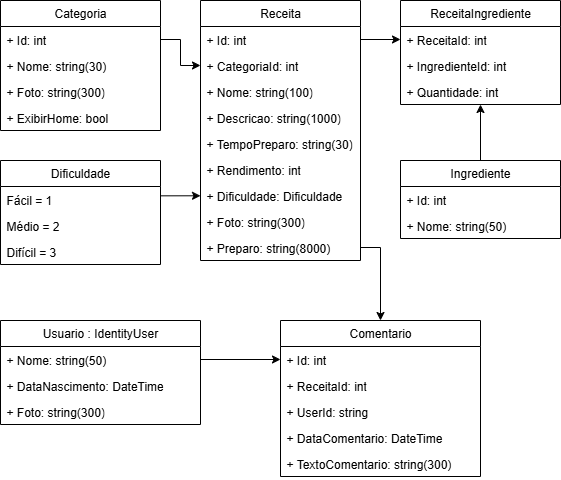

The diagram above was exported from draw.io. Its source (the exported page's mxGraphModel, read from the mxfile embedded in the PNG):
<mxGraphModel dx="675" dy="378" grid="1" gridSize="10" guides="1" tooltips="1" connect="1" arrows="1" fold="1" page="1" pageScale="1" pageWidth="1169" pageHeight="827" math="0" shadow="0">
  <root>
    <mxCell id="0" />
    <mxCell id="1" parent="0" />
    <mxCell id="KtSjbt4zr1wRtt_njx7D-1" value="Categoria" style="swimlane;fontStyle=0;childLayout=stackLayout;horizontal=1;startSize=26;fillColor=none;horizontalStack=0;resizeParent=1;resizeParentMax=0;resizeLast=0;collapsible=1;marginBottom=0;whiteSpace=wrap;html=1;" vertex="1" parent="1">
      <mxGeometry x="40" y="40" width="160" height="130" as="geometry" />
    </mxCell>
    <mxCell id="KtSjbt4zr1wRtt_njx7D-2" value="+ Id: int" style="text;strokeColor=none;fillColor=none;align=left;verticalAlign=top;spacingLeft=4;spacingRight=4;overflow=hidden;rotatable=0;points=[[0,0.5],[1,0.5]];portConstraint=eastwest;whiteSpace=wrap;html=1;" vertex="1" parent="KtSjbt4zr1wRtt_njx7D-1">
      <mxGeometry y="26" width="160" height="26" as="geometry" />
    </mxCell>
    <mxCell id="KtSjbt4zr1wRtt_njx7D-3" value="+ Nome: string(30)" style="text;strokeColor=none;fillColor=none;align=left;verticalAlign=top;spacingLeft=4;spacingRight=4;overflow=hidden;rotatable=0;points=[[0,0.5],[1,0.5]];portConstraint=eastwest;whiteSpace=wrap;html=1;" vertex="1" parent="KtSjbt4zr1wRtt_njx7D-1">
      <mxGeometry y="52" width="160" height="26" as="geometry" />
    </mxCell>
    <mxCell id="KtSjbt4zr1wRtt_njx7D-4" value="+ Foto: string(300)" style="text;strokeColor=none;fillColor=none;align=left;verticalAlign=top;spacingLeft=4;spacingRight=4;overflow=hidden;rotatable=0;points=[[0,0.5],[1,0.5]];portConstraint=eastwest;whiteSpace=wrap;html=1;" vertex="1" parent="KtSjbt4zr1wRtt_njx7D-1">
      <mxGeometry y="78" width="160" height="26" as="geometry" />
    </mxCell>
    <mxCell id="KtSjbt4zr1wRtt_njx7D-5" value="+ ExibirHome: bool" style="text;strokeColor=none;fillColor=none;align=left;verticalAlign=top;spacingLeft=4;spacingRight=4;overflow=hidden;rotatable=0;points=[[0,0.5],[1,0.5]];portConstraint=eastwest;whiteSpace=wrap;html=1;" vertex="1" parent="KtSjbt4zr1wRtt_njx7D-1">
      <mxGeometry y="104" width="160" height="26" as="geometry" />
    </mxCell>
    <mxCell id="KtSjbt4zr1wRtt_njx7D-6" value="Dificuldade" style="swimlane;fontStyle=0;childLayout=stackLayout;horizontal=1;startSize=26;fillColor=none;horizontalStack=0;resizeParent=1;resizeParentMax=0;resizeLast=0;collapsible=1;marginBottom=0;whiteSpace=wrap;html=1;" vertex="1" parent="1">
      <mxGeometry x="40" y="200" width="160" height="104" as="geometry" />
    </mxCell>
    <mxCell id="KtSjbt4zr1wRtt_njx7D-7" value="Fácil = 1" style="text;strokeColor=none;fillColor=none;align=left;verticalAlign=top;spacingLeft=4;spacingRight=4;overflow=hidden;rotatable=0;points=[[0,0.5],[1,0.5]];portConstraint=eastwest;whiteSpace=wrap;html=1;" vertex="1" parent="KtSjbt4zr1wRtt_njx7D-6">
      <mxGeometry y="26" width="160" height="26" as="geometry" />
    </mxCell>
    <mxCell id="KtSjbt4zr1wRtt_njx7D-8" value="Médio = 2" style="text;strokeColor=none;fillColor=none;align=left;verticalAlign=top;spacingLeft=4;spacingRight=4;overflow=hidden;rotatable=0;points=[[0,0.5],[1,0.5]];portConstraint=eastwest;whiteSpace=wrap;html=1;" vertex="1" parent="KtSjbt4zr1wRtt_njx7D-6">
      <mxGeometry y="52" width="160" height="26" as="geometry" />
    </mxCell>
    <mxCell id="KtSjbt4zr1wRtt_njx7D-9" value="Difícil = 3" style="text;strokeColor=none;fillColor=none;align=left;verticalAlign=top;spacingLeft=4;spacingRight=4;overflow=hidden;rotatable=0;points=[[0,0.5],[1,0.5]];portConstraint=eastwest;whiteSpace=wrap;html=1;" vertex="1" parent="KtSjbt4zr1wRtt_njx7D-6">
      <mxGeometry y="78" width="160" height="26" as="geometry" />
    </mxCell>
    <mxCell id="KtSjbt4zr1wRtt_njx7D-10" value="Receita" style="swimlane;fontStyle=0;childLayout=stackLayout;horizontal=1;startSize=26;fillColor=none;horizontalStack=0;resizeParent=1;resizeParentMax=0;resizeLast=0;collapsible=1;marginBottom=0;whiteSpace=wrap;html=1;" vertex="1" parent="1">
      <mxGeometry x="240" y="40" width="160" height="260" as="geometry" />
    </mxCell>
    <mxCell id="KtSjbt4zr1wRtt_njx7D-11" value="+ Id: int" style="text;strokeColor=none;fillColor=none;align=left;verticalAlign=top;spacingLeft=4;spacingRight=4;overflow=hidden;rotatable=0;points=[[0,0.5],[1,0.5]];portConstraint=eastwest;whiteSpace=wrap;html=1;" vertex="1" parent="KtSjbt4zr1wRtt_njx7D-10">
      <mxGeometry y="26" width="160" height="26" as="geometry" />
    </mxCell>
    <mxCell id="KtSjbt4zr1wRtt_njx7D-15" value="+ CategoriaId: int" style="text;strokeColor=none;fillColor=none;align=left;verticalAlign=top;spacingLeft=4;spacingRight=4;overflow=hidden;rotatable=0;points=[[0,0.5],[1,0.5]];portConstraint=eastwest;whiteSpace=wrap;html=1;" vertex="1" parent="KtSjbt4zr1wRtt_njx7D-10">
      <mxGeometry y="52" width="160" height="26" as="geometry" />
    </mxCell>
    <mxCell id="KtSjbt4zr1wRtt_njx7D-12" value="+ Nome: string(100)" style="text;strokeColor=none;fillColor=none;align=left;verticalAlign=top;spacingLeft=4;spacingRight=4;overflow=hidden;rotatable=0;points=[[0,0.5],[1,0.5]];portConstraint=eastwest;whiteSpace=wrap;html=1;" vertex="1" parent="KtSjbt4zr1wRtt_njx7D-10">
      <mxGeometry y="78" width="160" height="26" as="geometry" />
    </mxCell>
    <mxCell id="KtSjbt4zr1wRtt_njx7D-14" value="+ Descricao: string(1000)" style="text;strokeColor=none;fillColor=none;align=left;verticalAlign=top;spacingLeft=4;spacingRight=4;overflow=hidden;rotatable=0;points=[[0,0.5],[1,0.5]];portConstraint=eastwest;whiteSpace=wrap;html=1;" vertex="1" parent="KtSjbt4zr1wRtt_njx7D-10">
      <mxGeometry y="104" width="160" height="26" as="geometry" />
    </mxCell>
    <mxCell id="KtSjbt4zr1wRtt_njx7D-16" value="+ TempoPreparo: string(30)" style="text;strokeColor=none;fillColor=none;align=left;verticalAlign=top;spacingLeft=4;spacingRight=4;overflow=hidden;rotatable=0;points=[[0,0.5],[1,0.5]];portConstraint=eastwest;whiteSpace=wrap;html=1;" vertex="1" parent="KtSjbt4zr1wRtt_njx7D-10">
      <mxGeometry y="130" width="160" height="26" as="geometry" />
    </mxCell>
    <mxCell id="KtSjbt4zr1wRtt_njx7D-18" value="+ Rendimento: int" style="text;strokeColor=none;fillColor=none;align=left;verticalAlign=top;spacingLeft=4;spacingRight=4;overflow=hidden;rotatable=0;points=[[0,0.5],[1,0.5]];portConstraint=eastwest;whiteSpace=wrap;html=1;" vertex="1" parent="KtSjbt4zr1wRtt_njx7D-10">
      <mxGeometry y="156" width="160" height="26" as="geometry" />
    </mxCell>
    <mxCell id="KtSjbt4zr1wRtt_njx7D-17" value="+ Dificuldade: Dificuldade" style="text;strokeColor=none;fillColor=none;align=left;verticalAlign=top;spacingLeft=4;spacingRight=4;overflow=hidden;rotatable=0;points=[[0,0.5],[1,0.5]];portConstraint=eastwest;whiteSpace=wrap;html=1;" vertex="1" parent="KtSjbt4zr1wRtt_njx7D-10">
      <mxGeometry y="182" width="160" height="26" as="geometry" />
    </mxCell>
    <mxCell id="KtSjbt4zr1wRtt_njx7D-13" value="+ Foto: string(300)" style="text;strokeColor=none;fillColor=none;align=left;verticalAlign=top;spacingLeft=4;spacingRight=4;overflow=hidden;rotatable=0;points=[[0,0.5],[1,0.5]];portConstraint=eastwest;whiteSpace=wrap;html=1;" vertex="1" parent="KtSjbt4zr1wRtt_njx7D-10">
      <mxGeometry y="208" width="160" height="26" as="geometry" />
    </mxCell>
    <mxCell id="KtSjbt4zr1wRtt_njx7D-21" value="+ Preparo: string(8000)" style="text;strokeColor=none;fillColor=none;align=left;verticalAlign=top;spacingLeft=4;spacingRight=4;overflow=hidden;rotatable=0;points=[[0,0.5],[1,0.5]];portConstraint=eastwest;whiteSpace=wrap;html=1;" vertex="1" parent="KtSjbt4zr1wRtt_njx7D-10">
      <mxGeometry y="234" width="160" height="26" as="geometry" />
    </mxCell>
    <mxCell id="KtSjbt4zr1wRtt_njx7D-19" style="edgeStyle=orthogonalEdgeStyle;rounded=0;orthogonalLoop=1;jettySize=auto;html=1;exitX=1.004;exitY=0.359;exitDx=0;exitDy=0;entryX=0;entryY=0.5;entryDx=0;entryDy=0;exitPerimeter=0;" edge="1" parent="1" source="KtSjbt4zr1wRtt_njx7D-7" target="KtSjbt4zr1wRtt_njx7D-17">
      <mxGeometry relative="1" as="geometry" />
    </mxCell>
    <mxCell id="KtSjbt4zr1wRtt_njx7D-20" style="edgeStyle=orthogonalEdgeStyle;rounded=0;orthogonalLoop=1;jettySize=auto;html=1;exitX=1;exitY=0.5;exitDx=0;exitDy=0;entryX=0;entryY=0.5;entryDx=0;entryDy=0;" edge="1" parent="1" source="KtSjbt4zr1wRtt_njx7D-2" target="KtSjbt4zr1wRtt_njx7D-15">
      <mxGeometry relative="1" as="geometry" />
    </mxCell>
    <mxCell id="KtSjbt4zr1wRtt_njx7D-31" style="edgeStyle=orthogonalEdgeStyle;rounded=0;orthogonalLoop=1;jettySize=auto;html=1;exitX=0.5;exitY=0;exitDx=0;exitDy=0;entryX=0.5;entryY=1;entryDx=0;entryDy=0;" edge="1" parent="1" source="KtSjbt4zr1wRtt_njx7D-22" target="KtSjbt4zr1wRtt_njx7D-26">
      <mxGeometry relative="1" as="geometry" />
    </mxCell>
    <mxCell id="KtSjbt4zr1wRtt_njx7D-22" value="Ingrediente" style="swimlane;fontStyle=0;childLayout=stackLayout;horizontal=1;startSize=26;fillColor=none;horizontalStack=0;resizeParent=1;resizeParentMax=0;resizeLast=0;collapsible=1;marginBottom=0;whiteSpace=wrap;html=1;" vertex="1" parent="1">
      <mxGeometry x="440" y="200" width="160" height="78" as="geometry" />
    </mxCell>
    <mxCell id="KtSjbt4zr1wRtt_njx7D-23" value="+ Id: int" style="text;strokeColor=none;fillColor=none;align=left;verticalAlign=top;spacingLeft=4;spacingRight=4;overflow=hidden;rotatable=0;points=[[0,0.5],[1,0.5]];portConstraint=eastwest;whiteSpace=wrap;html=1;" vertex="1" parent="KtSjbt4zr1wRtt_njx7D-22">
      <mxGeometry y="26" width="160" height="26" as="geometry" />
    </mxCell>
    <mxCell id="KtSjbt4zr1wRtt_njx7D-24" value="+ Nome: string(50)" style="text;strokeColor=none;fillColor=none;align=left;verticalAlign=top;spacingLeft=4;spacingRight=4;overflow=hidden;rotatable=0;points=[[0,0.5],[1,0.5]];portConstraint=eastwest;whiteSpace=wrap;html=1;" vertex="1" parent="KtSjbt4zr1wRtt_njx7D-22">
      <mxGeometry y="52" width="160" height="26" as="geometry" />
    </mxCell>
    <mxCell id="KtSjbt4zr1wRtt_njx7D-26" value="ReceitaIngrediente" style="swimlane;fontStyle=0;childLayout=stackLayout;horizontal=1;startSize=26;fillColor=none;horizontalStack=0;resizeParent=1;resizeParentMax=0;resizeLast=0;collapsible=1;marginBottom=0;whiteSpace=wrap;html=1;" vertex="1" parent="1">
      <mxGeometry x="440" y="40" width="160" height="104" as="geometry" />
    </mxCell>
    <mxCell id="KtSjbt4zr1wRtt_njx7D-27" value="+ ReceitaId: int" style="text;strokeColor=none;fillColor=none;align=left;verticalAlign=top;spacingLeft=4;spacingRight=4;overflow=hidden;rotatable=0;points=[[0,0.5],[1,0.5]];portConstraint=eastwest;whiteSpace=wrap;html=1;" vertex="1" parent="KtSjbt4zr1wRtt_njx7D-26">
      <mxGeometry y="26" width="160" height="26" as="geometry" />
    </mxCell>
    <mxCell id="KtSjbt4zr1wRtt_njx7D-28" value="+ IngredienteId: int" style="text;strokeColor=none;fillColor=none;align=left;verticalAlign=top;spacingLeft=4;spacingRight=4;overflow=hidden;rotatable=0;points=[[0,0.5],[1,0.5]];portConstraint=eastwest;whiteSpace=wrap;html=1;" vertex="1" parent="KtSjbt4zr1wRtt_njx7D-26">
      <mxGeometry y="52" width="160" height="26" as="geometry" />
    </mxCell>
    <mxCell id="KtSjbt4zr1wRtt_njx7D-29" value="+ Quantidade: int" style="text;strokeColor=none;fillColor=none;align=left;verticalAlign=top;spacingLeft=4;spacingRight=4;overflow=hidden;rotatable=0;points=[[0,0.5],[1,0.5]];portConstraint=eastwest;whiteSpace=wrap;html=1;" vertex="1" parent="KtSjbt4zr1wRtt_njx7D-26">
      <mxGeometry y="78" width="160" height="26" as="geometry" />
    </mxCell>
    <mxCell id="KtSjbt4zr1wRtt_njx7D-30" style="edgeStyle=orthogonalEdgeStyle;rounded=0;orthogonalLoop=1;jettySize=auto;html=1;exitX=1;exitY=0.5;exitDx=0;exitDy=0;" edge="1" parent="1" source="KtSjbt4zr1wRtt_njx7D-11" target="KtSjbt4zr1wRtt_njx7D-27">
      <mxGeometry relative="1" as="geometry" />
    </mxCell>
    <mxCell id="KtSjbt4zr1wRtt_njx7D-32" value="Usuario : IdentityUser" style="swimlane;fontStyle=0;childLayout=stackLayout;horizontal=1;startSize=26;fillColor=none;horizontalStack=0;resizeParent=1;resizeParentMax=0;resizeLast=0;collapsible=1;marginBottom=0;whiteSpace=wrap;html=1;" vertex="1" parent="1">
      <mxGeometry x="40" y="360" width="200" height="104" as="geometry" />
    </mxCell>
    <mxCell id="KtSjbt4zr1wRtt_njx7D-33" value="+ Nome: string(50)" style="text;strokeColor=none;fillColor=none;align=left;verticalAlign=top;spacingLeft=4;spacingRight=4;overflow=hidden;rotatable=0;points=[[0,0.5],[1,0.5]];portConstraint=eastwest;whiteSpace=wrap;html=1;" vertex="1" parent="KtSjbt4zr1wRtt_njx7D-32">
      <mxGeometry y="26" width="200" height="26" as="geometry" />
    </mxCell>
    <mxCell id="KtSjbt4zr1wRtt_njx7D-34" value="+ DataNascimento: DateTime" style="text;strokeColor=none;fillColor=none;align=left;verticalAlign=top;spacingLeft=4;spacingRight=4;overflow=hidden;rotatable=0;points=[[0,0.5],[1,0.5]];portConstraint=eastwest;whiteSpace=wrap;html=1;" vertex="1" parent="KtSjbt4zr1wRtt_njx7D-32">
      <mxGeometry y="52" width="200" height="26" as="geometry" />
    </mxCell>
    <mxCell id="KtSjbt4zr1wRtt_njx7D-35" value="+ Foto: string(300)" style="text;strokeColor=none;fillColor=none;align=left;verticalAlign=top;spacingLeft=4;spacingRight=4;overflow=hidden;rotatable=0;points=[[0,0.5],[1,0.5]];portConstraint=eastwest;whiteSpace=wrap;html=1;" vertex="1" parent="KtSjbt4zr1wRtt_njx7D-32">
      <mxGeometry y="78" width="200" height="26" as="geometry" />
    </mxCell>
    <mxCell id="KtSjbt4zr1wRtt_njx7D-36" value="Comentario" style="swimlane;fontStyle=0;childLayout=stackLayout;horizontal=1;startSize=26;fillColor=none;horizontalStack=0;resizeParent=1;resizeParentMax=0;resizeLast=0;collapsible=1;marginBottom=0;whiteSpace=wrap;html=1;" vertex="1" parent="1">
      <mxGeometry x="320" y="360" width="200" height="156" as="geometry" />
    </mxCell>
    <mxCell id="KtSjbt4zr1wRtt_njx7D-37" value="+ Id: int" style="text;strokeColor=none;fillColor=none;align=left;verticalAlign=top;spacingLeft=4;spacingRight=4;overflow=hidden;rotatable=0;points=[[0,0.5],[1,0.5]];portConstraint=eastwest;whiteSpace=wrap;html=1;" vertex="1" parent="KtSjbt4zr1wRtt_njx7D-36">
      <mxGeometry y="26" width="200" height="26" as="geometry" />
    </mxCell>
    <mxCell id="KtSjbt4zr1wRtt_njx7D-38" value="+ ReceitaId: int" style="text;strokeColor=none;fillColor=none;align=left;verticalAlign=top;spacingLeft=4;spacingRight=4;overflow=hidden;rotatable=0;points=[[0,0.5],[1,0.5]];portConstraint=eastwest;whiteSpace=wrap;html=1;" vertex="1" parent="KtSjbt4zr1wRtt_njx7D-36">
      <mxGeometry y="52" width="200" height="26" as="geometry" />
    </mxCell>
    <mxCell id="KtSjbt4zr1wRtt_njx7D-41" value="+ UserId: string" style="text;strokeColor=none;fillColor=none;align=left;verticalAlign=top;spacingLeft=4;spacingRight=4;overflow=hidden;rotatable=0;points=[[0,0.5],[1,0.5]];portConstraint=eastwest;whiteSpace=wrap;html=1;" vertex="1" parent="KtSjbt4zr1wRtt_njx7D-36">
      <mxGeometry y="78" width="200" height="26" as="geometry" />
    </mxCell>
    <mxCell id="KtSjbt4zr1wRtt_njx7D-40" value="+ DataComentario: DateTime" style="text;strokeColor=none;fillColor=none;align=left;verticalAlign=top;spacingLeft=4;spacingRight=4;overflow=hidden;rotatable=0;points=[[0,0.5],[1,0.5]];portConstraint=eastwest;whiteSpace=wrap;html=1;" vertex="1" parent="KtSjbt4zr1wRtt_njx7D-36">
      <mxGeometry y="104" width="200" height="26" as="geometry" />
    </mxCell>
    <mxCell id="KtSjbt4zr1wRtt_njx7D-39" value="+ TextoComentario: string(300)" style="text;strokeColor=none;fillColor=none;align=left;verticalAlign=top;spacingLeft=4;spacingRight=4;overflow=hidden;rotatable=0;points=[[0,0.5],[1,0.5]];portConstraint=eastwest;whiteSpace=wrap;html=1;" vertex="1" parent="KtSjbt4zr1wRtt_njx7D-36">
      <mxGeometry y="130" width="200" height="26" as="geometry" />
    </mxCell>
    <mxCell id="KtSjbt4zr1wRtt_njx7D-42" style="edgeStyle=orthogonalEdgeStyle;rounded=0;orthogonalLoop=1;jettySize=auto;html=1;exitX=1;exitY=0.5;exitDx=0;exitDy=0;" edge="1" parent="1" source="KtSjbt4zr1wRtt_njx7D-33" target="KtSjbt4zr1wRtt_njx7D-37">
      <mxGeometry relative="1" as="geometry" />
    </mxCell>
    <mxCell id="KtSjbt4zr1wRtt_njx7D-43" style="edgeStyle=orthogonalEdgeStyle;rounded=0;orthogonalLoop=1;jettySize=auto;html=1;exitX=1;exitY=0.5;exitDx=0;exitDy=0;entryX=0.5;entryY=0;entryDx=0;entryDy=0;" edge="1" parent="1" source="KtSjbt4zr1wRtt_njx7D-21" target="KtSjbt4zr1wRtt_njx7D-36">
      <mxGeometry relative="1" as="geometry" />
    </mxCell>
  </root>
</mxGraphModel>